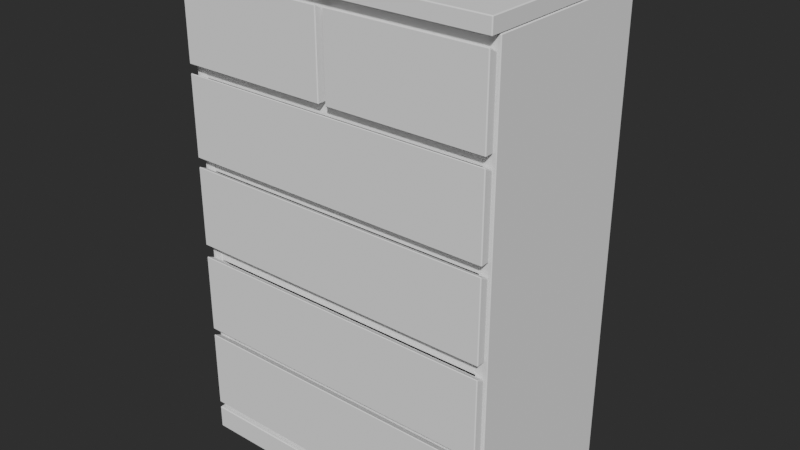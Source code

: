 # Source: Ikea_Malm_6_Drawer_Dresser.blend  (saved by Blender 5.3.7; exported with 4.5.12 LTS)
import bpy
from mathutils import Matrix  # noqa: F401  (used for matrix-valued properties, if any)

bpy.ops.wm.read_factory_settings(use_empty=True)
scene = bpy.context.scene
scene.name = 'Scene'

# ---- collections
col_studio = bpy.data.collections.new('Studio'); scene.collection.children.link(col_studio)
col_ikea_cabinet = bpy.data.collections.new('Ikea Cabinet'); scene.collection.children.link(col_ikea_cabinet)
col_collection = bpy.data.collections.new('Collection'); scene.collection.children.link(col_collection)

# ---- world
world_world = bpy.data.worlds.new('World'); scene.world = world_world
world_world.use_nodes = True; world_world.node_tree.nodes.clear()
_N = world_world.node_tree.nodes; _L = world_world.node_tree.links
n0 = _N.new('ShaderNodeOutputWorld'); n0.name = 'World Output'; n0.location = (338, 226)
n1 = _N.new('ShaderNodeBackground'); n1.name = 'Background'; n1.location = (48, 226)
n1.inputs[0].default_value = (0.05088, 0.05088, 0.05088, 1.0)
n1.inputs[1].default_value = 0.5
_L.new(n1.outputs[0], n0.inputs[0])
n0.is_active_output = True
world_world.color = (0.05088, 0.05088, 0.05088)
world_world.use_sun_shadow = False
world_world.sun_shadow_jitter_overblur = 0.0

# ---- meshes
me_cube = bpy.data.meshes.new('Cube')
me_cube.from_pydata([(-0.4, -0.24, 1.19), (-0.4, -0.24, 1.227), (-0.4, 0.24, 1.19), (-0.4, 0.24, 1.227), (0.4, -0.24, 1.19), (0.4, -0.24, 1.227), (0.4, 0.24, 1.19), (0.4, 0.24, 1.227), (-0.37, -0.2123, 0.04544), (-0.37, -0.2123, 1.143), (-0.4, 0.24, -0.0006944), (-0.4, 0.24, 1.189), (0.37, -0.2123, 0.04544), (0.37, -0.2123, 1.143), (0.4, 0.24, -0.0006944), (0.4, 0.24, 1.189), (-0.3945, -0.2374, 0.0008032), (-0.3945, -0.2374, 0.06073), (-0.3945, -0.2146, 0.0008032), (-0.3945, -0.2146, 0.06073), (0.3945, -0.2374, 0.0008032), (0.3945, -0.2374, 0.06073), (0.3945, -0.2146, 0.0008032), (0.3945, -0.2146, 0.06073), (-0.3945, -0.2374, 0.07559), (-0.3945, -0.2374, 0.277), (-0.3945, -0.2146, 0.07559), (-0.3945, -0.2146, 0.2653), (0.3945, -0.2374, 0.07559), (0.3945, -0.2374, 0.277), (0.3945, -0.2146, 0.07559), (0.3945, -0.2146, 0.2653), (-0.3945, -0.2374, 0.2931), (-0.3945, -0.2374, 0.4945), (-0.3945, -0.2146, 0.2931), (-0.3945, -0.2146, 0.4828), (0.3945, -0.2374, 0.2931), (0.3945, -0.2374, 0.4945), (0.3945, -0.2146, 0.2931), (0.3945, -0.2146, 0.4828), (-0.3945, -0.2374, 0.5246), (-0.3945, -0.2374, 0.726), (-0.3945, -0.2146, 0.5246), (-0.3945, -0.2146, 0.7143), (0.3945, -0.2374, 0.5246), (0.3945, -0.2374, 0.726), (0.3945, -0.2146, 0.5246), (0.3945, -0.2146, 0.7143), (-0.3945, -0.2374, 0.7472), (-0.3945, -0.2374, 0.9486), (-0.3945, -0.2146, 0.7472), (-0.3945, -0.2146, 0.9368), (0.3945, -0.2374, 0.7472), (0.3945, -0.2374, 0.9486), (0.3945, -0.2146, 0.7472), (0.3945, -0.2146, 0.9368), (-0.3945, -0.2374, 0.9685), (-0.3945, -0.2374, 1.17), (-0.3945, -0.2146, 0.9685), (-0.3945, -0.2146, 1.158), (0.3945, -0.2374, 0.9685), (0.3945, -0.2374, 1.17), (0.3945, -0.2146, 0.9685), (0.3945, -0.2146, 1.158), (0.006363, -0.2146, 0.9685), (0.006363, -0.2146, 1.158), (0.006363, -0.2374, 0.9685), (0.006363, -0.2374, 1.17), (-0.01167, -0.2146, 0.9685), (-0.01167, -0.2374, 1.17), (-0.01167, -0.2146, 1.158), (-0.01167, -0.2374, 0.9685), (-0.4, -0.2123, -0.0006944), (-0.4, -0.2123, 1.189), (0.4, -0.2123, 1.189), (0.4, -0.2123, -0.0006944), (-0.37, 0.2283, 0.04544), (-0.37, 0.2283, 1.143), (0.37, 0.2283, 0.04544), (0.37, 0.2283, 1.143), (-0.3703, -0.2101, 0.9334), (-0.3703, -0.2101, 0.9828), (-0.3703, -0.1812, 0.9334), (-0.3703, -0.1812, 0.9828), (0.3703, -0.2101, 0.9334), (0.3703, -0.2101, 0.9828), (0.3703, -0.1812, 0.9334), (0.3703, -0.1812, 0.9828), (-0.3703, -0.2101, 0.7114), (-0.3703, -0.2101, 0.7608), (-0.3703, -0.1812, 0.7114), (-0.3703, -0.1812, 0.7608), (0.3703, -0.2101, 0.7114), (0.3703, -0.2101, 0.7608), (0.3703, -0.1812, 0.7114), (0.3703, -0.1812, 0.7608), (-0.3703, -0.2101, 0.4806), (-0.3703, -0.2101, 0.5301), (-0.3703, -0.1812, 0.4806), (-0.3703, -0.1812, 0.5301), (0.3703, -0.2101, 0.4806), (0.3703, -0.2101, 0.5301), (0.3703, -0.1812, 0.4806), (0.3703, -0.1812, 0.5301), (-0.3703, -0.2101, 0.2586), (-0.3703, -0.2101, 0.3081), (-0.3703, -0.1812, 0.2586), (-0.3703, -0.1812, 0.3081), (0.3703, -0.2101, 0.2586), (0.3703, -0.2101, 0.3081), (0.3703, -0.1812, 0.2586), (0.3703, -0.1812, 0.3081), (-0.3703, -0.2101, 0.0476), (-0.3703, -0.2101, 0.09707), (-0.3703, -0.1812, 0.0476), (-0.3703, -0.1812, 0.09707), (0.3703, -0.2101, 0.0476), (0.3703, -0.2101, 0.09707), (0.3703, -0.1812, 0.0476), (0.3703, -0.1812, 0.09707), (-0.02474, -0.2101, 1.142), (0.02474, -0.2101, 1.142), (-0.02474, -0.1812, 1.142), (0.02474, -0.1812, 1.142), (-0.02474, -0.2101, 0.9834), (0.02474, -0.2101, 0.9834), (-0.02474, -0.1812, 0.9834), (0.02474, -0.1812, 0.9834)], [], [(0, 1, 3, 2), (2, 3, 7, 6), (6, 7, 5, 4), (4, 5, 1, 0), (2, 6, 4, 0), (7, 3, 1, 5), (72, 73, 11, 10), (10, 11, 15, 14), (14, 15, 74, 75), (8, 12, 78, 76), (10, 14, 75, 72), (15, 11, 73, 74), (16, 17, 19, 18), (18, 19, 23, 22), (22, 23, 21, 20), (20, 21, 17, 16), (18, 22, 20, 16), (23, 19, 17, 21), (24, 25, 27, 26), (26, 27, 31, 30), (30, 31, 29, 28), (28, 29, 25, 24), (26, 30, 28, 24), (31, 27, 25, 29), (32, 33, 35, 34), (34, 35, 39, 38), (38, 39, 37, 36), (36, 37, 33, 32), (34, 38, 36, 32), (39, 35, 33, 37), (40, 41, 43, 42), (42, 43, 47, 46), (46, 47, 45, 44), (44, 45, 41, 40), (42, 46, 44, 40), (47, 43, 41, 45), (48, 49, 51, 50), (50, 51, 55, 54), (54, 55, 53, 52), (52, 53, 49, 48), (50, 54, 52, 48), (55, 51, 49, 53), (56, 57, 59, 58), (64, 65, 63, 62), (62, 63, 61, 60), (71, 69, 57, 56), (64, 62, 60, 66), (70, 59, 57, 69), (63, 65, 67, 61), (60, 61, 67, 66), (58, 59, 70, 68), (58, 68, 71, 56), (67, 65, 64, 66), (68, 70, 69, 71), (8, 9, 73, 72), (13, 12, 75, 74), (12, 8, 72, 75), (9, 13, 74, 73), (78, 79, 77, 76), (9, 8, 76, 77), (13, 9, 77, 79), (12, 13, 79, 78), (80, 81, 83, 82), (82, 83, 87, 86), (86, 87, 85, 84), (84, 85, 81, 80), (82, 86, 84, 80), (87, 83, 81, 85), (88, 89, 91, 90), (90, 91, 95, 94), (94, 95, 93, 92), (92, 93, 89, 88), (90, 94, 92, 88), (95, 91, 89, 93), (96, 97, 99, 98), (98, 99, 103, 102), (102, 103, 101, 100), (100, 101, 97, 96), (98, 102, 100, 96), (103, 99, 97, 101), (104, 105, 107, 106), (106, 107, 111, 110), (110, 111, 109, 108), (108, 109, 105, 104), (106, 110, 108, 104), (111, 107, 105, 109), (112, 113, 115, 114), (114, 115, 119, 118), (118, 119, 117, 116), (116, 117, 113, 112), (114, 118, 116, 112), (119, 115, 113, 117), (120, 121, 123, 122), (122, 123, 127, 126), (126, 127, 125, 124), (124, 125, 121, 120), (122, 126, 124, 120), (127, 123, 121, 125)])
_uv = me_cube.uv_layers.new(name='UVMap')
_uv.uv.foreach_set('vector', [0.375, 0.0, 0.625, 0.0, 0.625, 0.25, 0.375, 0.25, 0.375, 0.25, 0.625, 0.25, 0.625, 0.5, 0.375, 0.5, 0.375, 0.5, 0.625, 0.5, 0.625, 0.75, 0.375, 0.75, 0.375, 0.75, 0.625, 0.75, 0.625, 1.0, 0.375, 1.0, 0.125, 0.5, 0.375, 0.5, 0.375, 0.75, 0.125, 0.75, 0.625, 0.5, 0.875, 0.5, 0.875, 0.75, 0.625, 0.75, 0.375, 0.0, 0.625, 0.0, 0.625, 0.25, 0.375, 0.25, 0.375, 0.25, 0.625, 0.25, 0.625, 0.5, 0.375, 0.5, 0.375, 0.5, 0.625, 0.5, 0.625, 0.75, 0.375, 0.75, 0.3847, 0.9906, 0.3847, 0.7594, 0.3847, 0.7594, 0.3847, 0.9906, 0.125, 0.5, 0.375, 0.5, 0.375, 0.75, 0.125, 0.75, 0.625, 0.5, 0.875, 0.5, 0.875, 0.75, 0.625, 0.75, 0.375, 0.0, 0.625, 0.0, 0.625, 0.25, 0.375, 0.25, 0.375, 0.25, 0.625, 0.25, 0.625, 0.5, 0.375, 0.5, 0.375, 0.5, 0.625, 0.5, 0.625, 0.75, 0.375, 0.75, 0.375, 0.75, 0.625, 0.75, 0.625, 1.0, 0.375, 1.0, 0.125, 0.5, 0.375, 0.5, 0.375, 0.75, 0.125, 0.75, 0.625, 0.5, 0.875, 0.5, 0.875, 0.75, 0.625, 0.75, 0.375, 0.0, 0.625, 0.0, 0.625, 0.25, 0.375, 0.25, 0.375, 0.25, 0.625, 0.25, 0.625, 0.5, 0.375, 0.5, 0.375, 0.5, 0.625, 0.5, 0.625, 0.75, 0.375, 0.75, 0.375, 0.75, 0.625, 0.75, 0.625, 1.0, 0.375, 1.0, 0.125, 0.5, 0.375, 0.5, 0.375, 0.75, 0.125, 0.75, 0.625, 0.5, 0.875, 0.5, 0.875, 0.75, 0.625, 0.75, 0.375, 0.0, 0.625, 0.0, 0.625, 0.25, 0.375, 0.25, 0.375, 0.25, 0.625, 0.25, 0.625, 0.5, 0.375, 0.5, 0.375, 0.5, 0.625, 0.5, 0.625, 0.75, 0.375, 0.75, 0.375, 0.75, 0.625, 0.75, 0.625, 1.0, 0.375, 1.0, 0.125, 0.5, 0.375, 0.5, 0.375, 0.75, 0.125, 0.75, 0.625, 0.5, 0.875, 0.5, 0.875, 0.75, 0.625, 0.75, 0.375, 0.0, 0.625, 0.0, 0.625, 0.25, 0.375, 0.25, 0.375, 0.25, 0.625, 0.25, 0.625, 0.5, 0.375, 0.5, 0.375, 0.5, 0.625, 0.5, 0.625, 0.75, 0.375, 0.75, 0.375, 0.75, 0.625, 0.75, 0.625, 1.0, 0.375, 1.0, 0.125, 0.5, 0.375, 0.5, 0.375, 0.75, 0.125, 0.75, 0.625, 0.5, 0.875, 0.5, 0.875, 0.75, 0.625, 0.75, 0.375, 0.0, 0.625, 0.0, 0.625, 0.25, 0.375, 0.25, 0.375, 0.25, 0.625, 0.25, 0.625, 0.5, 0.375, 0.5, 0.375, 0.5, 0.625, 0.5, 0.625, 0.75, 0.375, 0.75, 0.375, 0.75, 0.625, 0.75, 0.625, 1.0, 0.375, 1.0, 0.125, 0.5, 0.375, 0.5, 0.375, 0.75, 0.125, 0.75, 0.625, 0.5, 0.875, 0.5, 0.875, 0.75, 0.625, 0.75, 0.375, 0.0, 0.625, 0.0, 0.625, 0.25, 0.375, 0.25, 0.375, 0.377, 0.625, 0.377, 0.625, 0.5, 0.375, 0.5, 0.375, 0.5, 0.625, 0.5, 0.625, 0.75, 0.375, 0.75, 0.375, 0.8787, 0.625, 0.8787, 0.625, 1.0, 0.375, 1.0, 0.252, 0.5, 0.375, 0.5, 0.375, 0.75, 0.252, 0.75, 0.7537, 0.5, 0.875, 0.5, 0.875, 0.75, 0.7537, 0.75, 0.625, 0.5, 0.748, 0.5, 0.748, 0.75, 0.625, 0.75, 0.375, 0.75, 0.625, 0.75, 0.625, 0.873, 0.375, 0.873, 0.375, 0.25, 0.625, 0.25, 0.625, 0.3713, 0.375, 0.3713, 0.125, 0.5, 0.2463, 0.5, 0.2463, 0.75, 0.125, 0.75, 0.625, 0.873, 0.625, 0.377, 0.252, 0.5, 0.375, 0.873, 0.2463, 0.5, 0.7537, 0.5, 0.625, 0.8787, 0.2463, 0.75, 0.3847, 0.9906, 0.6153, 0.9906, 0.625, 1.0, 0.375, 1.0, 0.6153, 0.7594, 0.3847, 0.7594, 0.375, 0.75, 0.625, 0.75, 0.3847, 0.7594, 0.3847, 0.9906, 0.375, 1.0, 0.375, 0.75, 0.6153, 0.9906, 0.6153, 0.7594, 0.625, 0.75, 0.625, 1.0, 0.3847, 0.7594, 0.6153, 0.7594, 0.6153, 0.9906, 0.3847, 0.9906, 0.6153, 0.9906, 0.3847, 0.9906, 0.3847, 0.9906, 0.6153, 0.9906, 0.6153, 0.7594, 0.6153, 0.9906, 0.6153, 0.9906, 0.6153, 0.7594, 0.3847, 0.7594, 0.6153, 0.7594, 0.6153, 0.7594, 0.3847, 0.7594, 0.375, 0.0, 0.625, 0.0, 0.625, 0.25, 0.375, 0.25, 0.375, 0.25, 0.625, 0.25, 0.625, 0.5, 0.375, 0.5, 0.375, 0.5, 0.625, 0.5, 0.625, 0.75, 0.375, 0.75, 0.375, 0.75, 0.625, 0.75, 0.625, 1.0, 0.375, 1.0, 0.125, 0.5, 0.375, 0.5, 0.375, 0.75, 0.125, 0.75, 0.625, 0.5, 0.875, 0.5, 0.875, 0.75, 0.625, 0.75, 0.375, 0.0, 0.625, 0.0, 0.625, 0.25, 0.375, 0.25, 0.375, 0.25, 0.625, 0.25, 0.625, 0.5, 0.375, 0.5, 0.375, 0.5, 0.625, 0.5, 0.625, 0.75, 0.375, 0.75, 0.375, 0.75, 0.625, 0.75, 0.625, 1.0, 0.375, 1.0, 0.125, 0.5, 0.375, 0.5, 0.375, 0.75, 0.125, 0.75, 0.625, 0.5, 0.875, 0.5, 0.875, 0.75, 0.625, 0.75, 0.375, 0.0, 0.625, 0.0, 0.625, 0.25, 0.375, 0.25, 0.375, 0.25, 0.625, 0.25, 0.625, 0.5, 0.375, 0.5, 0.375, 0.5, 0.625, 0.5, 0.625, 0.75, 0.375, 0.75, 0.375, 0.75, 0.625, 0.75, 0.625, 1.0, 0.375, 1.0, 0.125, 0.5, 0.375, 0.5, 0.375, 0.75, 0.125, 0.75, 0.625, 0.5, 0.875, 0.5, 0.875, 0.75, 0.625, 0.75, 0.375, 0.0, 0.625, 0.0, 0.625, 0.25, 0.375, 0.25, 0.375, 0.25, 0.625, 0.25, 0.625, 0.5, 0.375, 0.5, 0.375, 0.5, 0.625, 0.5, 0.625, 0.75, 0.375, 0.75, 0.375, 0.75, 0.625, 0.75, 0.625, 1.0, 0.375, 1.0, 0.125, 0.5, 0.375, 0.5, 0.375, 0.75, 0.125, 0.75, 0.625, 0.5, 0.875, 0.5, 0.875, 0.75, 0.625, 0.75, 0.375, 0.0, 0.625, 0.0, 0.625, 0.25, 0.375, 0.25, 0.375, 0.25, 0.625, 0.25, 0.625, 0.5, 0.375, 0.5, 0.375, 0.5, 0.625, 0.5, 0.625, 0.75, 0.375, 0.75, 0.375, 0.75, 0.625, 0.75, 0.625, 1.0, 0.375, 1.0, 0.125, 0.5, 0.375, 0.5, 0.375, 0.75, 0.125, 0.75, 0.625, 0.5, 0.875, 0.5, 0.875, 0.75, 0.625, 0.75, 0.375, 0.0, 0.625, 0.0, 0.625, 0.25, 0.375, 0.25, 0.375, 0.25, 0.625, 0.25, 0.625, 0.5, 0.375, 0.5, 0.375, 0.5, 0.625, 0.5, 0.625, 0.75, 0.375, 0.75, 0.375, 0.75, 0.625, 0.75, 0.625, 1.0, 0.375, 1.0, 0.125, 0.5, 0.375, 0.5, 0.375, 0.75, 0.125, 0.75, 0.625, 0.5, 0.875, 0.5, 0.875, 0.75, 0.625, 0.75])
me_cube.update()

# ---- objects
ob_ikea_malm_6_drawer_dresser = bpy.data.objects.new('Ikea Malm 6 Drawer Dresser', me_cube)

# ---- transforms, parenting, visibility, modifiers, constraints
ob_ikea_malm_6_drawer_dresser.location = (-2.731, 0.0, 0.0)
_m = ob_ikea_malm_6_drawer_dresser.modifiers.new('Bevel', 'BEVEL')
_m.width = 0.002
_m.width_pct = 0.002

# ---- collection membership
col_ikea_cabinet.objects.link(ob_ikea_malm_6_drawer_dresser)

# ---- scene / render settings (as saved in the file)
scene.frame_start = 1; scene.frame_end = 250; scene.frame_set(1)
scene.render.engine = 'CYCLES'
scene.render.bake_bias = 0.0
scene.render.bake_samples = 0
scene.cycles.use_denoising = False
scene.cycles.samples = 128
scene.cycles.sampling_pattern = 'TABULATED_SOBOL'
scene.cycles.use_adaptive_sampling = False
scene.cycles.use_light_tree = False
scene.eevee.fast_gi_thickness_near = 0.1
scene.eevee.fast_gi_thickness_far = 0.0
scene.view_settings.view_transform = 'Filmic'
bpy.context.view_layer.update()

# ---- added for rendering (the .blend has no active camera and no usable light): camera, sun
cam_auto = bpy.data.cameras.new('AutoCamera')
cam_auto.lens = 50.0
cam_auto.sensor_width = 36.0
cam_auto.clip_end = 1000.0
ob_auto_camera = bpy.data.objects.new('AutoCamera', cam_auto)
scene.collection.objects.link(ob_auto_camera)
ob_auto_camera.location = (-1.30367, -1.71232, 1.75489)
ob_auto_camera.rotation_euler = (1.09748, -7.21219e-08, 0.694738)
scene.camera = ob_auto_camera
light_auto_sun = bpy.data.lights.new('AutoSun', 'SUN')
light_auto_sun.energy = 3.0
light_auto_sun.angle = 0.0523599
ob_auto_sun = bpy.data.objects.new('AutoSun', light_auto_sun)
scene.collection.objects.link(ob_auto_sun)
ob_auto_sun.rotation_euler = (0.872665, 0.174533, 0.523599)
bpy.context.view_layer.update()

